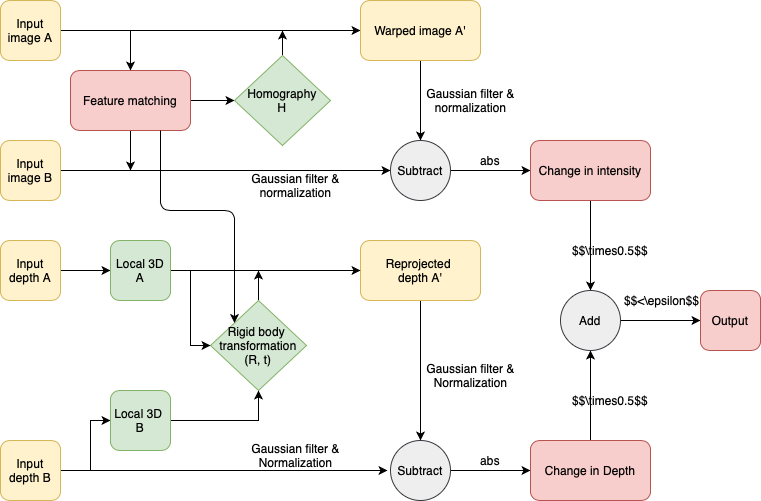

The diagram above was exported from draw.io. Its source (the exported page's mxGraphModel, read from the mxfile embedded in the PNG):
<mxGraphModel dx="946" dy="548" grid="1" gridSize="10" guides="1" tooltips="1" connect="1" arrows="1" fold="1" page="1" pageScale="1" pageWidth="827" pageHeight="1169" math="1" shadow="0">
  <root>
    <mxCell id="0" />
    <mxCell id="1" parent="0" />
    <mxCell id="FHHtqASXGHBhJhG4va9C-17" value="" style="edgeStyle=orthogonalEdgeStyle;rounded=0;orthogonalLoop=1;jettySize=auto;html=1;entryX=0;entryY=0.5;entryDx=0;entryDy=0;" edge="1" parent="1" source="FHHtqASXGHBhJhG4va9C-1" target="FHHtqASXGHBhJhG4va9C-13">
      <mxGeometry relative="1" as="geometry">
        <mxPoint x="230" y="80" as="targetPoint" />
      </mxGeometry>
    </mxCell>
    <mxCell id="FHHtqASXGHBhJhG4va9C-1" value="Input&lt;br&gt;image A" style="rounded=1;whiteSpace=wrap;html=1;fillColor=#fff2cc;strokeColor=#d6b656;" vertex="1" parent="1">
      <mxGeometry x="30" y="50" width="60" height="60" as="geometry" />
    </mxCell>
    <mxCell id="FHHtqASXGHBhJhG4va9C-27" value="" style="edgeStyle=orthogonalEdgeStyle;rounded=0;orthogonalLoop=1;jettySize=auto;html=1;entryX=0;entryY=0.5;entryDx=0;entryDy=0;exitX=1;exitY=0.5;exitDx=0;exitDy=0;" edge="1" parent="1" source="FHHtqASXGHBhJhG4va9C-2" target="FHHtqASXGHBhJhG4va9C-25">
      <mxGeometry relative="1" as="geometry">
        <mxPoint x="-30" y="220" as="sourcePoint" />
        <mxPoint x="110" y="220" as="targetPoint" />
      </mxGeometry>
    </mxCell>
    <mxCell id="FHHtqASXGHBhJhG4va9C-2" value="Input image B" style="rounded=1;whiteSpace=wrap;html=1;fillColor=#fff2cc;strokeColor=#d6b656;" vertex="1" parent="1">
      <mxGeometry x="30" y="190" width="60" height="60" as="geometry" />
    </mxCell>
    <mxCell id="FHHtqASXGHBhJhG4va9C-40" value="" style="edgeStyle=orthogonalEdgeStyle;rounded=0;orthogonalLoop=1;jettySize=auto;html=1;" edge="1" parent="1" source="FHHtqASXGHBhJhG4va9C-3" target="FHHtqASXGHBhJhG4va9C-38">
      <mxGeometry relative="1" as="geometry" />
    </mxCell>
    <mxCell id="FHHtqASXGHBhJhG4va9C-3" value="Input&lt;br&gt;depth A" style="rounded=1;whiteSpace=wrap;html=1;fillColor=#fff2cc;strokeColor=#d6b656;" vertex="1" parent="1">
      <mxGeometry x="30" y="290" width="60" height="60" as="geometry" />
    </mxCell>
    <mxCell id="FHHtqASXGHBhJhG4va9C-41" value="" style="edgeStyle=orthogonalEdgeStyle;rounded=0;orthogonalLoop=1;jettySize=auto;html=1;" edge="1" parent="1" source="FHHtqASXGHBhJhG4va9C-4" target="FHHtqASXGHBhJhG4va9C-39">
      <mxGeometry relative="1" as="geometry">
        <Array as="points">
          <mxPoint x="120" y="520" />
          <mxPoint x="120" y="470" />
        </Array>
      </mxGeometry>
    </mxCell>
    <mxCell id="FHHtqASXGHBhJhG4va9C-4" value="Input&lt;br&gt;depth B" style="rounded=1;whiteSpace=wrap;html=1;fillColor=#fff2cc;strokeColor=#d6b656;" vertex="1" parent="1">
      <mxGeometry x="30" y="490" width="60" height="60" as="geometry" />
    </mxCell>
    <mxCell id="FHHtqASXGHBhJhG4va9C-12" value="" style="edgeStyle=orthogonalEdgeStyle;rounded=0;orthogonalLoop=1;jettySize=auto;html=1;" edge="1" parent="1" target="FHHtqASXGHBhJhG4va9C-11">
      <mxGeometry relative="1" as="geometry">
        <mxPoint x="150" y="150" as="sourcePoint" />
      </mxGeometry>
    </mxCell>
    <mxCell id="FHHtqASXGHBhJhG4va9C-36" value="" style="edgeStyle=orthogonalEdgeStyle;rounded=0;orthogonalLoop=1;jettySize=auto;html=1;" edge="1" parent="1" source="FHHtqASXGHBhJhG4va9C-7">
      <mxGeometry relative="1" as="geometry">
        <mxPoint x="160" y="220" as="targetPoint" />
      </mxGeometry>
    </mxCell>
    <mxCell id="FHHtqASXGHBhJhG4va9C-7" value="Feature matching" style="rounded=1;whiteSpace=wrap;html=1;fillColor=#f8cecc;strokeColor=#b85450;" vertex="1" parent="1">
      <mxGeometry x="100" y="120" width="120" height="60" as="geometry" />
    </mxCell>
    <mxCell id="FHHtqASXGHBhJhG4va9C-24" value="" style="edgeStyle=orthogonalEdgeStyle;rounded=0;orthogonalLoop=1;jettySize=auto;html=1;" edge="1" parent="1" source="FHHtqASXGHBhJhG4va9C-11">
      <mxGeometry relative="1" as="geometry">
        <mxPoint x="312" y="80" as="targetPoint" />
      </mxGeometry>
    </mxCell>
    <mxCell id="FHHtqASXGHBhJhG4va9C-11" value="Homography&lt;br&gt;H" style="rhombus;whiteSpace=wrap;html=1;fillColor=#d5e8d4;strokeColor=#82b366;" vertex="1" parent="1">
      <mxGeometry x="264" y="105" width="96" height="90" as="geometry" />
    </mxCell>
    <mxCell id="FHHtqASXGHBhJhG4va9C-28" value="" style="edgeStyle=orthogonalEdgeStyle;rounded=0;orthogonalLoop=1;jettySize=auto;html=1;" edge="1" parent="1" target="FHHtqASXGHBhJhG4va9C-25">
      <mxGeometry relative="1" as="geometry">
        <mxPoint x="390" y="80" as="sourcePoint" />
      </mxGeometry>
    </mxCell>
    <mxCell id="FHHtqASXGHBhJhG4va9C-13" value="Warped image A'" style="rounded=1;whiteSpace=wrap;html=1;fillColor=#fff2cc;strokeColor=#d6b656;" vertex="1" parent="1">
      <mxGeometry x="390" y="50" width="120" height="60" as="geometry" />
    </mxCell>
    <mxCell id="FHHtqASXGHBhJhG4va9C-18" value="" style="endArrow=classic;html=1;entryX=0.5;entryY=0;entryDx=0;entryDy=0;" edge="1" parent="1" target="FHHtqASXGHBhJhG4va9C-7">
      <mxGeometry width="50" height="50" relative="1" as="geometry">
        <mxPoint x="160" y="80" as="sourcePoint" />
        <mxPoint x="210" as="targetPoint" />
      </mxGeometry>
    </mxCell>
    <mxCell id="FHHtqASXGHBhJhG4va9C-32" value="" style="edgeStyle=orthogonalEdgeStyle;rounded=0;orthogonalLoop=1;jettySize=auto;html=1;" edge="1" parent="1" source="FHHtqASXGHBhJhG4va9C-25" target="FHHtqASXGHBhJhG4va9C-31">
      <mxGeometry relative="1" as="geometry" />
    </mxCell>
    <mxCell id="FHHtqASXGHBhJhG4va9C-25" value="Subtract" style="ellipse;whiteSpace=wrap;html=1;aspect=fixed;fillColor=#eeeeee;strokeColor=#36393d;" vertex="1" parent="1">
      <mxGeometry x="420" y="190" width="60" height="60" as="geometry" />
    </mxCell>
    <mxCell id="FHHtqASXGHBhJhG4va9C-64" value="" style="edgeStyle=orthogonalEdgeStyle;rounded=0;orthogonalLoop=1;jettySize=auto;html=1;entryX=0.5;entryY=0;entryDx=0;entryDy=0;" edge="1" parent="1" source="FHHtqASXGHBhJhG4va9C-31" target="FHHtqASXGHBhJhG4va9C-62">
      <mxGeometry relative="1" as="geometry">
        <mxPoint x="620" y="330" as="targetPoint" />
      </mxGeometry>
    </mxCell>
    <mxCell id="FHHtqASXGHBhJhG4va9C-31" value="Change in intensity" style="rounded=1;whiteSpace=wrap;html=1;fillColor=#f8cecc;strokeColor=#b85450;" vertex="1" parent="1">
      <mxGeometry x="560" y="190" width="120" height="60" as="geometry" />
    </mxCell>
    <mxCell id="FHHtqASXGHBhJhG4va9C-52" value="" style="edgeStyle=orthogonalEdgeStyle;rounded=0;orthogonalLoop=1;jettySize=auto;html=1;" edge="1" parent="1" source="FHHtqASXGHBhJhG4va9C-37">
      <mxGeometry relative="1" as="geometry">
        <mxPoint x="288" y="320" as="targetPoint" />
      </mxGeometry>
    </mxCell>
    <mxCell id="FHHtqASXGHBhJhG4va9C-37" value="Rigid body&amp;nbsp;&lt;br&gt;transformation&lt;br&gt;(R, t)" style="rhombus;whiteSpace=wrap;html=1;fillColor=#d5e8d4;strokeColor=#82b366;" vertex="1" parent="1">
      <mxGeometry x="240" y="350" width="96" height="90" as="geometry" />
    </mxCell>
    <mxCell id="FHHtqASXGHBhJhG4va9C-47" value="" style="edgeStyle=orthogonalEdgeStyle;rounded=0;orthogonalLoop=1;jettySize=auto;html=1;entryX=0;entryY=0.5;entryDx=0;entryDy=0;" edge="1" parent="1" source="FHHtqASXGHBhJhG4va9C-38" target="FHHtqASXGHBhJhG4va9C-37">
      <mxGeometry relative="1" as="geometry">
        <mxPoint x="280" y="320" as="targetPoint" />
      </mxGeometry>
    </mxCell>
    <mxCell id="FHHtqASXGHBhJhG4va9C-38" value="Local 3D&lt;br&gt;A" style="rounded=1;whiteSpace=wrap;html=1;fillColor=#d5e8d4;strokeColor=#82b366;" vertex="1" parent="1">
      <mxGeometry x="140" y="290" width="60" height="60" as="geometry" />
    </mxCell>
    <mxCell id="FHHtqASXGHBhJhG4va9C-55" value="" style="edgeStyle=orthogonalEdgeStyle;rounded=0;orthogonalLoop=1;jettySize=auto;html=1;entryX=0.5;entryY=1;entryDx=0;entryDy=0;" edge="1" parent="1" source="FHHtqASXGHBhJhG4va9C-39" target="FHHtqASXGHBhJhG4va9C-37">
      <mxGeometry relative="1" as="geometry">
        <mxPoint x="290" y="440" as="targetPoint" />
      </mxGeometry>
    </mxCell>
    <mxCell id="FHHtqASXGHBhJhG4va9C-39" value="Local 3D&amp;nbsp;&lt;br&gt;B" style="rounded=1;whiteSpace=wrap;html=1;fillColor=#d5e8d4;strokeColor=#82b366;" vertex="1" parent="1">
      <mxGeometry x="140" y="440" width="60" height="60" as="geometry" />
    </mxCell>
    <mxCell id="FHHtqASXGHBhJhG4va9C-48" value="" style="endArrow=classic;html=1;exitX=0.75;exitY=1;exitDx=0;exitDy=0;entryX=0;entryY=0;entryDx=0;entryDy=0;" edge="1" parent="1" source="FHHtqASXGHBhJhG4va9C-7" target="FHHtqASXGHBhJhG4va9C-37">
      <mxGeometry width="50" height="50" relative="1" as="geometry">
        <mxPoint x="400" y="350" as="sourcePoint" />
        <mxPoint x="450" y="300" as="targetPoint" />
        <Array as="points">
          <mxPoint x="190" y="260" />
          <mxPoint x="264" y="260" />
        </Array>
      </mxGeometry>
    </mxCell>
    <mxCell id="FHHtqASXGHBhJhG4va9C-58" value="" style="edgeStyle=orthogonalEdgeStyle;rounded=0;orthogonalLoop=1;jettySize=auto;html=1;entryX=0.5;entryY=0;entryDx=0;entryDy=0;" edge="1" parent="1" source="FHHtqASXGHBhJhG4va9C-49" target="FHHtqASXGHBhJhG4va9C-56">
      <mxGeometry relative="1" as="geometry">
        <mxPoint x="450" y="430" as="targetPoint" />
      </mxGeometry>
    </mxCell>
    <mxCell id="FHHtqASXGHBhJhG4va9C-49" value="Reprojected &lt;br&gt;depth A'" style="rounded=1;whiteSpace=wrap;html=1;fillColor=#fff2cc;strokeColor=#d6b656;" vertex="1" parent="1">
      <mxGeometry x="390" y="290" width="120" height="60" as="geometry" />
    </mxCell>
    <mxCell id="FHHtqASXGHBhJhG4va9C-50" value="" style="endArrow=classic;html=1;entryX=0;entryY=0.5;entryDx=0;entryDy=0;" edge="1" parent="1" target="FHHtqASXGHBhJhG4va9C-49">
      <mxGeometry width="50" height="50" relative="1" as="geometry">
        <mxPoint x="220" y="320" as="sourcePoint" />
        <mxPoint x="450" y="300" as="targetPoint" />
      </mxGeometry>
    </mxCell>
    <mxCell id="FHHtqASXGHBhJhG4va9C-61" value="" style="edgeStyle=orthogonalEdgeStyle;rounded=0;orthogonalLoop=1;jettySize=auto;html=1;" edge="1" parent="1" source="FHHtqASXGHBhJhG4va9C-56" target="FHHtqASXGHBhJhG4va9C-60">
      <mxGeometry relative="1" as="geometry" />
    </mxCell>
    <mxCell id="FHHtqASXGHBhJhG4va9C-56" value="Subtract" style="ellipse;whiteSpace=wrap;html=1;aspect=fixed;fillColor=#eeeeee;strokeColor=#36393d;" vertex="1" parent="1">
      <mxGeometry x="420" y="490" width="60" height="60" as="geometry" />
    </mxCell>
    <mxCell id="FHHtqASXGHBhJhG4va9C-59" value="" style="endArrow=classic;html=1;" edge="1" parent="1">
      <mxGeometry width="50" height="50" relative="1" as="geometry">
        <mxPoint x="120" y="520" as="sourcePoint" />
        <mxPoint x="417" y="520" as="targetPoint" />
      </mxGeometry>
    </mxCell>
    <mxCell id="FHHtqASXGHBhJhG4va9C-66" value="" style="edgeStyle=orthogonalEdgeStyle;rounded=0;orthogonalLoop=1;jettySize=auto;html=1;entryX=0.5;entryY=1;entryDx=0;entryDy=0;" edge="1" parent="1" source="FHHtqASXGHBhJhG4va9C-60" target="FHHtqASXGHBhJhG4va9C-62">
      <mxGeometry relative="1" as="geometry">
        <mxPoint x="630" y="410" as="targetPoint" />
      </mxGeometry>
    </mxCell>
    <mxCell id="FHHtqASXGHBhJhG4va9C-60" value="Change in Depth" style="rounded=1;whiteSpace=wrap;html=1;fillColor=#f8cecc;strokeColor=#b85450;" vertex="1" parent="1">
      <mxGeometry x="560" y="490" width="120" height="60" as="geometry" />
    </mxCell>
    <mxCell id="FHHtqASXGHBhJhG4va9C-68" value="" style="edgeStyle=orthogonalEdgeStyle;rounded=0;orthogonalLoop=1;jettySize=auto;html=1;" edge="1" parent="1" source="FHHtqASXGHBhJhG4va9C-62" target="FHHtqASXGHBhJhG4va9C-67">
      <mxGeometry relative="1" as="geometry" />
    </mxCell>
    <mxCell id="FHHtqASXGHBhJhG4va9C-62" value="Add" style="ellipse;whiteSpace=wrap;html=1;aspect=fixed;fillColor=#eeeeee;strokeColor=#36393d;" vertex="1" parent="1">
      <mxGeometry x="590" y="340" width="60" height="60" as="geometry" />
    </mxCell>
    <mxCell id="FHHtqASXGHBhJhG4va9C-67" value="Output" style="rounded=1;whiteSpace=wrap;html=1;fillColor=#f8cecc;strokeColor=#b85450;" vertex="1" parent="1">
      <mxGeometry x="730" y="340" width="60" height="60" as="geometry" />
    </mxCell>
    <mxCell id="FHHtqASXGHBhJhG4va9C-69" value="$$\times0.5$$" style="text;html=1;strokeColor=none;fillColor=none;align=center;verticalAlign=middle;whiteSpace=wrap;rounded=0;" vertex="1" parent="1">
      <mxGeometry x="600" y="290" width="80" height="20" as="geometry" />
    </mxCell>
    <mxCell id="FHHtqASXGHBhJhG4va9C-71" value="$$\times0.5$$" style="text;html=1;strokeColor=none;fillColor=none;align=center;verticalAlign=middle;whiteSpace=wrap;rounded=0;" vertex="1" parent="1">
      <mxGeometry x="600" y="440" width="80" height="20" as="geometry" />
    </mxCell>
    <mxCell id="FHHtqASXGHBhJhG4va9C-72" value="&amp;nbsp;$$&amp;lt;\epsilon$$" style="text;html=1;strokeColor=none;fillColor=none;align=center;verticalAlign=middle;whiteSpace=wrap;rounded=0;" vertex="1" parent="1">
      <mxGeometry x="630" y="340" width="120" height="20" as="geometry" />
    </mxCell>
    <mxCell id="FHHtqASXGHBhJhG4va9C-73" value="abs" style="text;html=1;strokeColor=none;fillColor=none;align=center;verticalAlign=middle;whiteSpace=wrap;rounded=0;" vertex="1" parent="1">
      <mxGeometry x="500" y="200" width="40" height="20" as="geometry" />
    </mxCell>
    <mxCell id="FHHtqASXGHBhJhG4va9C-74" value="abs" style="text;html=1;strokeColor=none;fillColor=none;align=center;verticalAlign=middle;whiteSpace=wrap;rounded=0;" vertex="1" parent="1">
      <mxGeometry x="500" y="500" width="40" height="20" as="geometry" />
    </mxCell>
    <mxCell id="FHHtqASXGHBhJhG4va9C-75" value="Gaussian filter &amp;amp;&lt;br&gt;Normalization" style="text;html=1;align=center;verticalAlign=middle;resizable=0;points=[];autosize=1;" vertex="1" parent="1">
      <mxGeometry x="450" y="410" width="100" height="30" as="geometry" />
    </mxCell>
    <mxCell id="FHHtqASXGHBhJhG4va9C-76" value="Gaussian filter &amp;amp;&lt;br&gt;normalization" style="text;html=1;align=center;verticalAlign=middle;resizable=0;points=[];autosize=1;" vertex="1" parent="1">
      <mxGeometry x="450" y="135" width="100" height="30" as="geometry" />
    </mxCell>
    <mxCell id="FHHtqASXGHBhJhG4va9C-77" value="Gaussian filter &amp;amp;&lt;br&gt;normalization" style="text;html=1;align=center;verticalAlign=middle;resizable=0;points=[];autosize=1;" vertex="1" parent="1">
      <mxGeometry x="275" y="220" width="100" height="30" as="geometry" />
    </mxCell>
    <mxCell id="FHHtqASXGHBhJhG4va9C-78" value="Gaussian filter &amp;amp;&lt;br&gt;Normalization" style="text;html=1;align=center;verticalAlign=middle;resizable=0;points=[];autosize=1;" vertex="1" parent="1">
      <mxGeometry x="275" y="490" width="100" height="30" as="geometry" />
    </mxCell>
  </root>
</mxGraphModel>